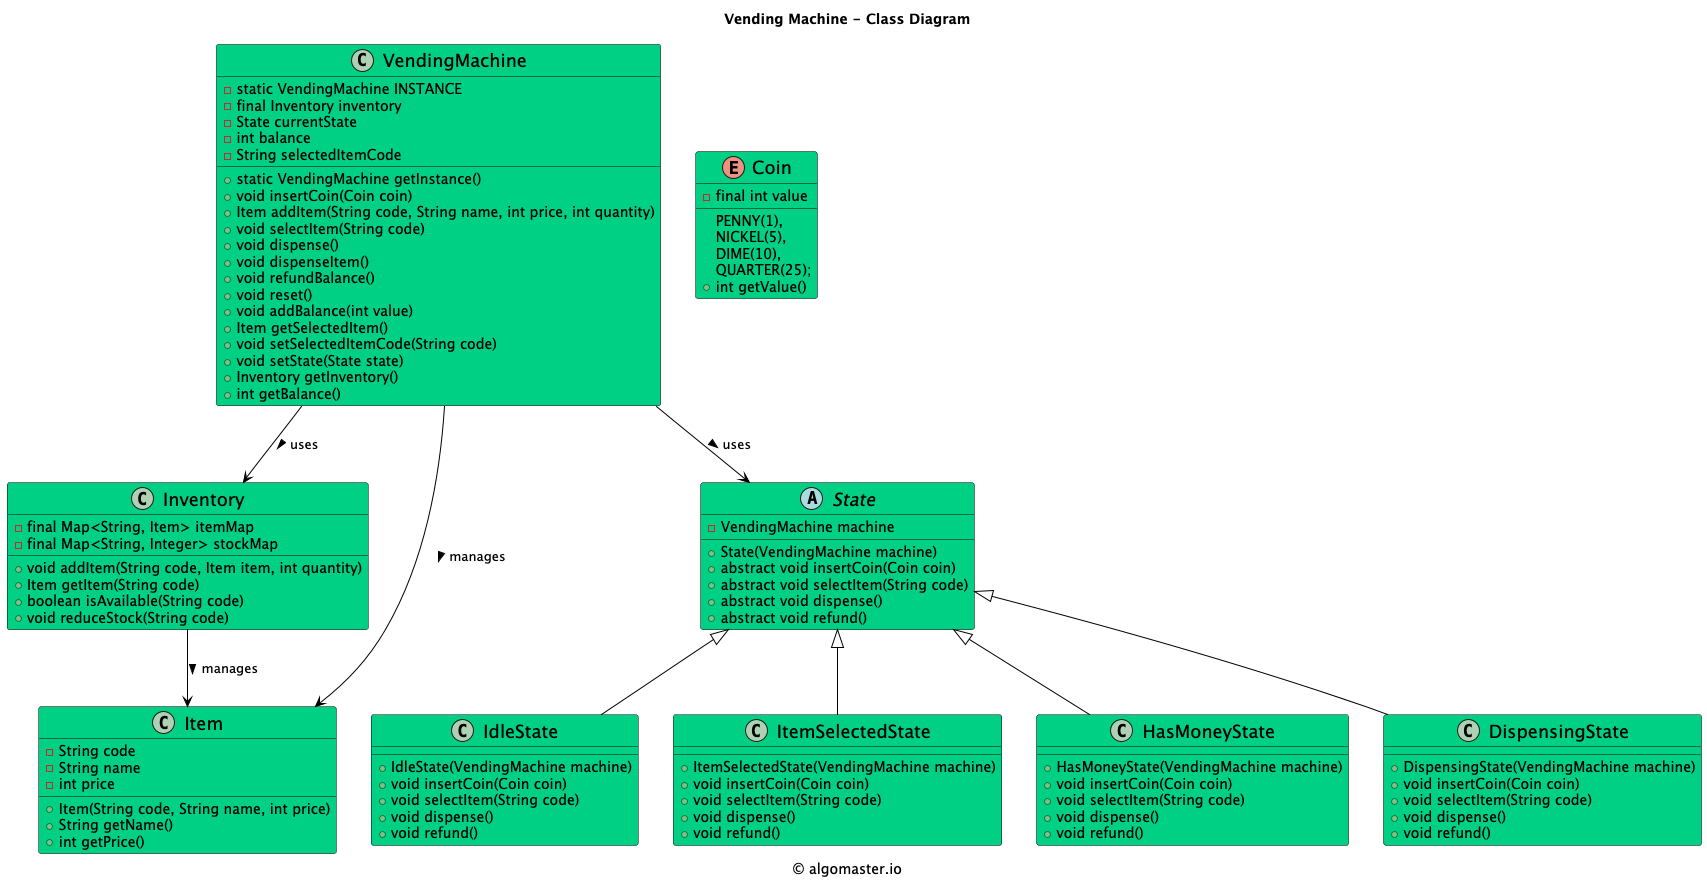

The diagram above was rendered by PlantUML. Its source (embedded in the PNG):
@startuml

title Vending Machine - Class Diagram

caption © algomaster.io

skinparam backgroundColor white
skinparam wrapWidth 500

skinparam class {
  BackgroundColor #00D084
  BorderColor black
  ArrowColor black
  FontSize 18
}

class VendingMachine {
    - static VendingMachine INSTANCE
    - final Inventory inventory
    - State currentState
    - int balance
    - String selectedItemCode
    + static VendingMachine getInstance()
    + void insertCoin(Coin coin)
    + Item addItem(String code, String name, int price, int quantity)
    + void selectItem(String code)
    + void dispense()
    + void dispenseItem()
    + void refundBalance()
    + void reset()
    + void addBalance(int value)
    + Item getSelectedItem()
    + void setSelectedItemCode(String code)
    + void setState(State state)
    + Inventory getInventory()
    + int getBalance()
}

class Inventory {
    - final Map<String, Item> itemMap
    - final Map<String, Integer> stockMap
    + void addItem(String code, Item item, int quantity)
    + Item getItem(String code)
    + boolean isAvailable(String code)
    + void reduceStock(String code)
}

class Item {
    - String code
    - String name
    - int price
    + Item(String code, String name, int price)
    + String getName()
    + int getPrice()
}

enum Coin {
    PENNY(1),
    NICKEL(5),
    DIME(10),
    QUARTER(25);
    - final int value
    + int getValue()
}

abstract class State {
    - VendingMachine machine
    + State(VendingMachine machine)
    + abstract void insertCoin(Coin coin)
    + abstract void selectItem(String code)
    + abstract void dispense()
    + abstract void refund()
}

class IdleState {
    + IdleState(VendingMachine machine)
    + void insertCoin(Coin coin)
    + void selectItem(String code)
    + void dispense()
    + void refund()
}

class ItemSelectedState {
    + ItemSelectedState(VendingMachine machine)
    + void insertCoin(Coin coin)
    + void selectItem(String code)
    + void dispense()
    + void refund()
}

class HasMoneyState {
    + HasMoneyState(VendingMachine machine)
    + void insertCoin(Coin coin)
    + void selectItem(String code)
    + void dispense()
    + void refund()
}

class DispensingState {
    + DispensingState(VendingMachine machine)
    + void insertCoin(Coin coin)
    + void selectItem(String code)
    + void dispense()
    + void refund()
}

VendingMachine --> Inventory: uses >
VendingMachine --> Item: manages >
Inventory --> Item: manages >
VendingMachine --> State: uses >
State <|-- IdleState
State <|-- ItemSelectedState
State <|-- HasMoneyState
State <|-- DispensingState

@enduml